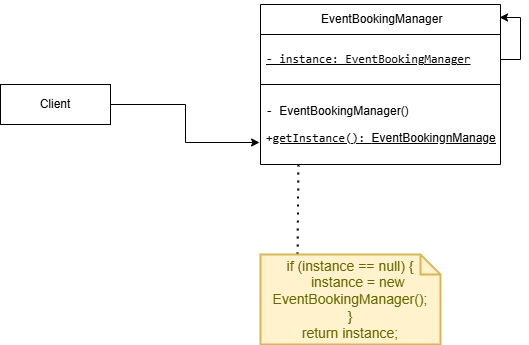

The diagram above was exported from draw.io. Its source (the exported page's mxGraphModel, read from the mxfile embedded in the PNG):
<mxGraphModel dx="872" dy="431" grid="1" gridSize="10" guides="1" tooltips="1" connect="1" arrows="1" fold="1" page="1" pageScale="1" pageWidth="1169" pageHeight="1654" math="0" shadow="0">
  <root>
    <mxCell id="0" />
    <mxCell id="1" parent="0" />
    <mxCell id="ciJWblVUjqSkW1Dyb5bA-1" value="&lt;p data-pm-slice=&quot;1 1 [&amp;quot;list&amp;quot;,{&amp;quot;spread&amp;quot;:false,&amp;quot;start&amp;quot;:1055,&amp;quot;end&amp;quot;:1403},&amp;quot;regular_list_item&amp;quot;,{&amp;quot;start&amp;quot;:1055,&amp;quot;end&amp;quot;:1092}]&quot;&gt;&amp;nbsp;EventBookingManager&lt;/p&gt;" style="swimlane;fontStyle=0;childLayout=stackLayout;horizontal=1;startSize=30;horizontalStack=0;resizeParent=1;resizeParentMax=0;resizeLast=0;collapsible=1;marginBottom=0;whiteSpace=wrap;html=1;strokeColor=default;" vertex="1" parent="1">
      <mxGeometry x="380" y="90" width="240" height="160" as="geometry">
        <mxRectangle x="380" y="170" width="60" height="30" as="alternateBounds" />
      </mxGeometry>
    </mxCell>
    <mxCell id="ciJWblVUjqSkW1Dyb5bA-2" value="&lt;p data-pm-slice=&quot;1 1 [&amp;quot;list&amp;quot;,{&amp;quot;spread&amp;quot;:false,&amp;quot;start&amp;quot;:1055,&amp;quot;end&amp;quot;:1403},&amp;quot;regular_list_item&amp;quot;,{&amp;quot;start&amp;quot;:1093,&amp;quot;end&amp;quot;:1177},&amp;quot;list&amp;quot;,{&amp;quot;spread&amp;quot;:false,&amp;quot;start&amp;quot;:1113,&amp;quot;end&amp;quot;:1177},&amp;quot;regular_list_item&amp;quot;,{&amp;quot;start&amp;quot;:1113,&amp;quot;end&amp;quot;:1177}]&quot;&gt;&lt;code&gt;- instance: EventBookingManager&lt;/code&gt;&lt;/p&gt;" style="text;strokeColor=default;fillColor=none;align=left;verticalAlign=middle;spacingLeft=4;spacingRight=4;overflow=hidden;points=[[0,0.5],[1,0.5]];portConstraint=eastwest;rotatable=0;whiteSpace=wrap;html=1;fontStyle=4" vertex="1" parent="ciJWblVUjqSkW1Dyb5bA-1">
      <mxGeometry y="30" width="240" height="50" as="geometry" />
    </mxCell>
    <mxCell id="ciJWblVUjqSkW1Dyb5bA-3" value="&lt;p data-pm-slice=&quot;1 1 [&amp;quot;list&amp;quot;,{&amp;quot;spread&amp;quot;:false,&amp;quot;start&amp;quot;:562,&amp;quot;end&amp;quot;:914},&amp;quot;regular_list_item&amp;quot;,{&amp;quot;start&amp;quot;:687,&amp;quot;end&amp;quot;:849},&amp;quot;list&amp;quot;,{&amp;quot;spread&amp;quot;:false,&amp;quot;start&amp;quot;:704,&amp;quot;end&amp;quot;:849},&amp;quot;regular_list_item&amp;quot;,{&amp;quot;start&amp;quot;:704,&amp;quot;end&amp;quot;:770}]&quot;&gt;&lt;code&gt;-&amp;nbsp;&lt;/code&gt;&lt;span style=&quot;background-color: transparent; color: light-dark(rgb(0, 0, 0), rgb(255, 255, 255));&quot;&gt;EventBooking&lt;/span&gt;&lt;span style=&quot;background-color: transparent; color: light-dark(rgb(0, 0, 0), rgb(255, 255, 255));&quot;&gt;Manager()&lt;/span&gt;&lt;/p&gt;&lt;p data-pm-slice=&quot;1 1 [&amp;quot;list&amp;quot;,{&amp;quot;spread&amp;quot;:false,&amp;quot;start&amp;quot;:562,&amp;quot;end&amp;quot;:914},&amp;quot;regular_list_item&amp;quot;,{&amp;quot;start&amp;quot;:687,&amp;quot;end&amp;quot;:849},&amp;quot;list&amp;quot;,{&amp;quot;spread&amp;quot;:false,&amp;quot;start&amp;quot;:704,&amp;quot;end&amp;quot;:849},&amp;quot;regular_list_item&amp;quot;,{&amp;quot;start&amp;quot;:704,&amp;quot;end&amp;quot;:770}]&quot;&gt;&lt;code&gt;&lt;/code&gt;&lt;/p&gt;&lt;p data-pm-slice=&quot;1 1 [&amp;quot;list&amp;quot;,{&amp;quot;spread&amp;quot;:false,&amp;quot;start&amp;quot;:562,&amp;quot;end&amp;quot;:914},&amp;quot;regular_list_item&amp;quot;,{&amp;quot;start&amp;quot;:687,&amp;quot;end&amp;quot;:849},&amp;quot;list&amp;quot;,{&amp;quot;spread&amp;quot;:false,&amp;quot;start&amp;quot;:704,&amp;quot;end&amp;quot;:849},&amp;quot;regular_list_item&amp;quot;,{&amp;quot;start&amp;quot;:773,&amp;quot;end&amp;quot;:849}]&quot;&gt;&lt;code style=&quot;&quot;&gt;+&lt;u&gt;getInstance():&amp;nbsp;&lt;/u&gt;&lt;/code&gt;&lt;span style=&quot;text-decoration-line: underline; background-color: transparent; color: light-dark(rgb(0, 0, 0), rgb(255, 255, 255));&quot;&gt;EventBooking&lt;/span&gt;&lt;span style=&quot;text-decoration-line: underline; background-color: transparent; color: light-dark(rgb(0, 0, 0), rgb(255, 255, 255));&quot;&gt;nManager&lt;/span&gt;&lt;/p&gt;" style="text;strokeColor=none;fillColor=none;align=left;verticalAlign=middle;spacingLeft=4;spacingRight=4;overflow=hidden;points=[[0,0.5],[1,0.5]];portConstraint=eastwest;rotatable=0;whiteSpace=wrap;html=1;strokeWidth=14;fontStyle=0" vertex="1" parent="ciJWblVUjqSkW1Dyb5bA-1">
      <mxGeometry y="80" width="240" height="80" as="geometry" />
    </mxCell>
    <mxCell id="ciJWblVUjqSkW1Dyb5bA-4" style="edgeStyle=orthogonalEdgeStyle;rounded=0;orthogonalLoop=1;jettySize=auto;html=1;exitX=1;exitY=0.5;exitDx=0;exitDy=0;entryX=0.996;entryY=0.081;entryDx=0;entryDy=0;entryPerimeter=0;fontFamily=Helvetica;fontSize=12;fontColor=default;fontStyle=0;horizontal=1;" edge="1" parent="ciJWblVUjqSkW1Dyb5bA-1" source="ciJWblVUjqSkW1Dyb5bA-2" target="ciJWblVUjqSkW1Dyb5bA-1">
      <mxGeometry relative="1" as="geometry" />
    </mxCell>
    <mxCell id="ciJWblVUjqSkW1Dyb5bA-5" value="Client" style="rounded=0;whiteSpace=wrap;html=1;strokeColor=default;align=center;verticalAlign=middle;fontFamily=Helvetica;fontSize=12;fontColor=default;fontStyle=0;horizontal=1;fillColor=default;" vertex="1" parent="1">
      <mxGeometry x="120" y="170" width="110" height="40" as="geometry" />
    </mxCell>
    <mxCell id="ciJWblVUjqSkW1Dyb5bA-6" style="edgeStyle=orthogonalEdgeStyle;rounded=0;orthogonalLoop=1;jettySize=auto;html=1;entryX=-0.004;entryY=0.725;entryDx=0;entryDy=0;entryPerimeter=0;fontFamily=Helvetica;fontSize=12;fontColor=default;fontStyle=0;horizontal=1;" edge="1" parent="1" source="ciJWblVUjqSkW1Dyb5bA-5" target="ciJWblVUjqSkW1Dyb5bA-3">
      <mxGeometry relative="1" as="geometry" />
    </mxCell>
    <mxCell id="ciJWblVUjqSkW1Dyb5bA-7" value="" style="endArrow=none;dashed=1;html=1;dashPattern=1 3;strokeWidth=2;rounded=0;fontFamily=Helvetica;fontSize=12;fontColor=default;fontStyle=0;horizontal=1;exitX=0.206;exitY=0;exitDx=0;exitDy=0;exitPerimeter=0;entryX=0.158;entryY=0.975;entryDx=0;entryDy=0;entryPerimeter=0;" edge="1" parent="1" source="ciJWblVUjqSkW1Dyb5bA-8" target="ciJWblVUjqSkW1Dyb5bA-3">
      <mxGeometry width="50" height="50" relative="1" as="geometry">
        <mxPoint x="396.4100000000001" y="320" as="sourcePoint" />
        <mxPoint x="411" y="270" as="targetPoint" />
      </mxGeometry>
    </mxCell>
    <mxCell id="ciJWblVUjqSkW1Dyb5bA-8" value="&lt;div&gt;if (instance == null) {&lt;/div&gt;&lt;div&gt;&amp;nbsp; &amp;nbsp; instance = new EventBookingManager();&lt;/div&gt;&lt;div&gt;}&lt;/div&gt;&lt;div&gt;return instance;&lt;/div&gt;" style="shape=note;strokeWidth=2;fontSize=14;size=20;whiteSpace=wrap;html=1;fillColor=#fff2cc;strokeColor=#d6b656;fontColor=#666600;align=center;verticalAlign=middle;fontFamily=Helvetica;fontStyle=0;horizontal=1;" vertex="1" parent="1">
      <mxGeometry x="380" y="340" width="180" height="90" as="geometry" />
    </mxCell>
  </root>
</mxGraphModel>